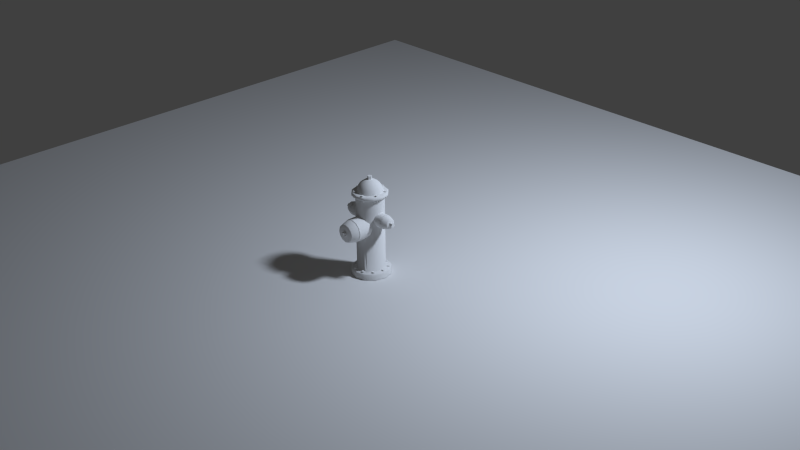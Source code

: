 # Source: fire_hydrant.blend  (saved by Blender 2.75.0; exported with 4.5.12 LTS)
import bpy
from mathutils import Matrix  # noqa: F401  (used for matrix-valued properties, if any)

bpy.ops.wm.read_factory_settings(use_empty=True)
scene = bpy.context.scene
scene.name = 'Scene'

# ---- collections
col_collection_1 = bpy.data.collections.new('Collection 1'); scene.collection.children.link(col_collection_1)

# ---- world
world_world = bpy.data.worlds.new('World'); scene.world = world_world
world_world.color = (0.05088, 0.05088, 0.05088)
world_world.use_sun_shadow = False
world_world.sun_shadow_jitter_overblur = 0.0
world_world.cycles.sampling_method = 'MANUAL'
world_world.cycles.sample_map_resolution = 2048
world_world.cycles.homogeneous_volume = True
world_world.light_settings.distance = 9.144

# ---- cameras
cam_camera = bpy.data.cameras.new('Camera')
cam_camera.clip_end = 100.0
cam_camera.lens = 55.0
cam_camera.sensor_width = 32.0
cam_camera.sensor_height = 18.0
cam_camera.ortho_scale = 7.314
cam_camera.dof.focus_distance = 0.0

# ---- lights
light_lamp = bpy.data.lights.new('Lamp', 'AREA')
light_lamp.color = (0.7484, 0.844, 1.0)
light_lamp.transmission_factor = 0.0
light_lamp.cutoff_distance = 30.0
light_lamp.energy = 78.54
light_lamp.shadow_buffer_clip_start = 1.001
light_lamp.shadow_soft_size = 0.3048
light_lamp.shadow_maximum_resolution = 0.006
light_lamp.use_absolute_resolution = True
light_lamp.shape = 'RECTANGLE'
light_lamp.size = 0.3048
light_lamp.size_y = 0.3048
light_lamp.cycles.use_multiple_importance_sampling = False

# ---- meshes
me_cylinder = bpy.data.meshes.new('Cylinder')
me_cylinder.from_pydata([(0.0, 0.08902, 0.04723), (0.0, 0.08902, 0.514), (0.04451, 0.07709, 0.04723), (0.04451, 0.07709, 0.514), (0.07709, 0.04451, 0.04723), (0.07709, 0.04451, 0.514), (0.08902, -3.891e-09, 0.04723), (0.08902, -3.891e-09, 0.514), (0.07709, -0.04451, 0.04723), (0.07709, -0.04451, 0.514), (0.04451, -0.07709, 0.04723), (0.04451, -0.07709, 0.514), (1.344e-08, -0.08902, 0.04723), (1.344e-08, -0.08902, 0.514), (-0.04451, -0.07709, 0.04723), (-0.04451, -0.07709, 0.514), (-0.07709, -0.04451, 0.04723), (-0.07709, -0.04451, 0.514), (-0.08902, -4.138e-08, 0.04723), (-0.08902, -4.138e-08, 0.514), (-0.07709, 0.04451, 0.04723), (-0.07709, 0.04451, 0.514), (-0.04451, 0.07709, 0.04723), (-0.04451, 0.07709, 0.514), (5.645e-11, 0.1241, 0.001765), (0.06207, 0.1075, 0.001765), (0.1075, 0.06207, 0.001765), (0.1241, 1.048e-10, 0.001765), (0.1075, -0.06207, 0.001765), (0.06207, -0.1075, 0.001765), (1.88e-08, -0.1241, 0.001765), (-0.06207, -0.1075, 0.001765), (-0.1075, -0.06207, 0.001765), (-0.1241, -5.219e-08, 0.001765), (-0.1075, 0.06207, 0.001765), (-0.06207, 0.1075, 0.001765), (5.645e-11, 0.1241, 0.03435), (2.817e-11, 0.1167, 0.04075), (0.05835, 0.1011, 0.04075), (0.06207, 0.1075, 0.03435), (0.1011, 0.05835, 0.04075), (0.1075, 0.06207, 0.03435), (0.1167, -1.211e-09, 0.04075), (0.1241, 1.048e-10, 0.03435), (0.1011, -0.05835, 0.04075), (0.1075, -0.06207, 0.03435), (0.05835, -0.1011, 0.04075), (0.06207, -0.1075, 0.03435), (1.765e-08, -0.1167, 0.04075), (1.88e-08, -0.1241, 0.03435), (-0.05835, -0.1011, 0.04075), (-0.06207, -0.1075, 0.03435), (-0.1011, -0.05835, 0.04075), (-0.1075, -0.06207, 0.03435), (-0.1167, -5.037e-08, 0.04075), (-0.1241, -5.219e-08, 0.03435), (-0.1011, 0.05835, 0.04075), (-0.1075, 0.06207, 0.03435), (-0.05835, 0.1011, 0.04075), (-0.06207, 0.1075, 0.03435), (0.0, -0.1464, 0.3962), (0.03575, -0.1464, 0.3867), (0.06193, -0.1464, 0.3605), (0.07151, -0.1464, 0.3247), (0.06193, -0.1464, 0.289), (0.03575, -0.1464, 0.2628), (1.08e-08, -0.1464, 0.2532), (-0.03575, -0.1464, 0.2628), (-0.06193, -0.1464, 0.289), (-0.07151, -0.1464, 0.3247), (-0.06193, -0.1464, 0.3605), (-0.03575, -0.1464, 0.3867), (0.0, -0.03957, 0.3962), (0.03575, -0.03957, 0.3867), (0.06193, -0.03957, 0.3605), (0.07151, -0.03957, 0.3247), (0.06193, -0.03957, 0.289), (0.03575, -0.03957, 0.2628), (1.08e-08, -0.03957, 0.2532), (-0.03575, -0.03957, 0.2628), (-0.06193, -0.03957, 0.289), (-0.07151, -0.03957, 0.3247), (-0.06193, -0.03957, 0.3605), (-0.03575, -0.03957, 0.3867), (0.03324, -0.09059, 0.04352), (0.02563, -0.09264, 0.04352), (0.0236, -0.1003, 0.04352), (0.02918, -0.1058, 0.04352), (0.03679, -0.1038, 0.04352), (0.03882, -0.09616, 0.04352), (0.03324, -0.09059, 0.05139), (0.02563, -0.09264, 0.05139), (0.0236, -0.1003, 0.05139), (0.02918, -0.1058, 0.05139), (0.03679, -0.1038, 0.05139), (0.03882, -0.09616, 0.05139), (-0.02995, -0.09033, 0.04352), (-0.03767, -0.09188, 0.04352), (-0.0402, -0.09934, 0.04352), (-0.035, -0.1053, 0.04352), (-0.02728, -0.1037, 0.04352), (-0.02475, -0.09625, 0.04352), (-0.02995, -0.09033, 0.05139), (-0.03767, -0.09188, 0.05139), (-0.0402, -0.09934, 0.05139), (-0.035, -0.1053, 0.05139), (-0.02728, -0.1037, 0.05139), (-0.02475, -0.09625, 0.05139), (-0.07589, -0.05961, 0.04352), (-0.08019, -0.05301, 0.04352), (-0.08805, -0.05343, 0.04352), (-0.09162, -0.06045, 0.04352), (-0.08732, -0.06705, 0.04352), (-0.07946, -0.06663, 0.04352), (-0.07589, -0.05961, 0.05139), (-0.08019, -0.05301, 0.05139), (-0.08805, -0.05343, 0.05139), (-0.09162, -0.06045, 0.05139), (-0.08732, -0.06705, 0.05139), (-0.07946, -0.06663, 0.05139), (-0.09643, -0.003617, 0.04352), (-0.09603, 0.00425, 0.04352), (-0.1026, 0.008532, 0.04352), (-0.1097, 0.004947, 0.04352), (-0.1101, -0.00292, 0.04352), (-0.1034, -0.007202, 0.04352), (-0.09643, -0.003617, 0.05139), (-0.09603, 0.00425, 0.05139), (-0.1026, 0.008532, 0.05139), (-0.1097, 0.004947, 0.05139), (-0.1101, -0.00292, 0.05139), (-0.1034, -0.007202, 0.05139), (-0.07692, 0.05607, 0.04352), (-0.07558, 0.06383, 0.04352), (-0.08164, 0.06887, 0.04352), (-0.08903, 0.06614, 0.04352), (-0.09036, 0.05838, 0.04352), (-0.08431, 0.05334, 0.04352), (-0.07692, 0.05607, 0.05139), (-0.07558, 0.06383, 0.05139), (-0.08164, 0.06887, 0.05139), (-0.08903, 0.06614, 0.05139), (-0.09036, 0.05838, 0.05139), (-0.08431, 0.05334, 0.05139), (-0.03324, 0.09059, 0.04352), (-0.02563, 0.09264, 0.04352), (-0.0236, 0.1003, 0.04352), (-0.02918, 0.1058, 0.04352), (-0.03679, 0.1038, 0.04352), (-0.03882, 0.09616, 0.04352), (-0.03324, 0.09059, 0.05139), (-0.02563, 0.09264, 0.05139), (-0.0236, 0.1003, 0.05139), (-0.02918, 0.1058, 0.05139), (-0.03679, 0.1038, 0.05139), (-0.03882, 0.09616, 0.05139), (0.02524, 0.09468, 0.0432), (0.03156, 0.08997, 0.0432), (0.03879, 0.09309, 0.0432), (0.03971, 0.1009, 0.0432), (0.03339, 0.1056, 0.0432), (0.02616, 0.1025, 0.0432), (0.02524, 0.09468, 0.05107), (0.03156, 0.08997, 0.05107), (0.03879, 0.09309, 0.05107), (0.03971, 0.1009, 0.05107), (0.03339, 0.1056, 0.05107), (0.02616, 0.1025, 0.05107), (0.07589, 0.05961, 0.04352), (0.08019, 0.05301, 0.04352), (0.08805, 0.05343, 0.04352), (0.09162, 0.06045, 0.04352), (0.08732, 0.06705, 0.04352), (0.07946, 0.06663, 0.04352), (0.07589, 0.05961, 0.05139), (0.08019, 0.05301, 0.05139), (0.08805, 0.05343, 0.05139), (0.09162, 0.06045, 0.05139), (0.08732, 0.06705, 0.05139), (0.07946, 0.06663, 0.05139), (0.09643, 0.003617, 0.04352), (0.09603, -0.00425, 0.04352), (0.1026, -0.008532, 0.04352), (0.1097, -0.004947, 0.04352), (0.1101, 0.00292, 0.04352), (0.1034, 0.007202, 0.04352), (0.09643, 0.003617, 0.05139), (0.09603, -0.00425, 0.05139), (0.1026, -0.008532, 0.05139), (0.1097, -0.004947, 0.05139), (0.1101, 0.00292, 0.05139), (0.1034, 0.007202, 0.05139), (0.08433, -0.05335, 0.04352), (0.07693, -0.05605, 0.04352), (0.07557, -0.06381, 0.04352), (0.08162, -0.06886, 0.04352), (0.08901, -0.06616, 0.04352), (0.09037, -0.0584, 0.04352), (0.08433, -0.05335, 0.05139), (0.07693, -0.05605, 0.05139), (0.07557, -0.06381, 0.05139), (0.08162, -0.06886, 0.05139), (0.08901, -0.06616, 0.05139), (0.09037, -0.0584, 0.05139), (0.0, -0.1428, 0.3917), (0.03348, -0.1428, 0.3827), (0.05799, -0.1428, 0.3582), (0.06696, -0.1428, 0.3247), (0.05799, -0.1428, 0.2913), (0.03348, -0.1428, 0.2667), (1.011e-08, -0.1428, 0.2578), (-0.03348, -0.1428, 0.2667), (-0.05799, -0.1428, 0.2913), (-0.06696, -0.1428, 0.3247), (-0.05799, -0.1428, 0.3582), (-0.03348, -0.1428, 0.3827), (0.0, -0.1562, 0.3917), (0.03348, -0.1562, 0.3827), (0.05799, -0.1562, 0.3582), (0.06696, -0.1562, 0.3247), (0.05799, -0.1562, 0.2913), (0.03348, -0.1562, 0.2667), (1.011e-08, -0.1562, 0.2578), (-0.03348, -0.1562, 0.2667), (-0.05799, -0.1562, 0.2913), (-0.06696, -0.1562, 0.3247), (-0.05799, -0.1562, 0.3582), (-0.03348, -0.1562, 0.3827), (0.0, -0.1519, 0.3955), (0.03538, -0.1519, 0.386), (0.06128, -0.1519, 0.3601), (0.07076, -0.1519, 0.3247), (0.06128, -0.1519, 0.2894), (0.03538, -0.1519, 0.2635), (1.068e-08, -0.1519, 0.254), (-0.03538, -0.1519, 0.2635), (-0.06128, -0.1519, 0.2894), (-0.07076, -0.1519, 0.3247), (-0.06128, -0.1519, 0.3601), (-0.03538, -0.1519, 0.386), (-0.03575, -0.1464, 0.3867), (-0.06193, -0.1464, 0.3605), (-0.07151, -0.1464, 0.3247), (-0.06193, -0.1464, 0.289), (-0.03575, -0.1464, 0.2628), (1.08e-08, -0.1464, 0.2532), (0.03575, -0.1464, 0.2628), (0.06193, -0.1464, 0.289), (0.07151, -0.1464, 0.3247), (0.06193, -0.1464, 0.3605), (0.03575, -0.1464, 0.3867), (0.0, -0.1464, 0.3962), (0.0, -0.2007, 0.3576), (0.01642, -0.2007, 0.3532), (0.02843, -0.2007, 0.3412), (0.03283, -0.2007, 0.3247), (0.02843, -0.2007, 0.3083), (0.01642, -0.2007, 0.2963), (4.957e-09, -0.2007, 0.2919), (-0.01642, -0.2007, 0.2963), (-0.02843, -0.2007, 0.3083), (-0.03283, -0.2007, 0.3247), (-0.02843, -0.2007, 0.3412), (-0.01642, -0.2007, 0.3532), (0.0, -0.2007, 0.333), (0.004127, -0.2007, 0.3319), (0.007148, -0.2007, 0.3289), (0.008254, -0.2007, 0.3247), (0.007148, -0.2007, 0.3206), (0.004127, -0.2007, 0.3176), (1.246e-09, -0.2007, 0.3165), (-0.004127, -0.2007, 0.3176), (-0.007148, -0.2007, 0.3206), (-0.008254, -0.2007, 0.3247), (-0.007148, -0.2007, 0.3289), (-0.004127, -0.2007, 0.3319), (0.0, -0.1975, 0.3827), (0.0, -0.2007, 0.3784), (0.02683, -0.2007, 0.3712), (0.02898, -0.1975, 0.3749), (0.04647, -0.2007, 0.3516), (0.0502, -0.1975, 0.3537), (0.05366, -0.2007, 0.3247), (0.05797, -0.1975, 0.3247), (0.04647, -0.2007, 0.2979), (0.0502, -0.1975, 0.2958), (0.02683, -0.2007, 0.2783), (0.02898, -0.1975, 0.2745), (8.103e-09, -0.2007, 0.2711), (8.752e-09, -0.1975, 0.2668), (-0.02683, -0.2007, 0.2783), (-0.02898, -0.1975, 0.2745), (-0.04647, -0.2007, 0.2979), (-0.0502, -0.1975, 0.2958), (-0.05366, -0.2007, 0.3247), (-0.05797, -0.1975, 0.3247), (-0.04647, -0.2007, 0.3516), (-0.0502, -0.1975, 0.3537), (-0.02683, -0.2007, 0.3712), (-0.02898, -0.1975, 0.3749), (0.0, -0.1519, 0.3955), (0.03538, -0.1519, 0.386), (0.06128, -0.1519, 0.3601), (0.07076, -0.1519, 0.3247), (0.06128, -0.1519, 0.2894), (0.03538, -0.1519, 0.2635), (1.068e-08, -0.1519, 0.254), (-0.03538, -0.1519, 0.2635), (-0.06128, -0.1519, 0.2894), (-0.07076, -0.1519, 0.3247), (-0.06128, -0.1519, 0.3601), (-0.03538, -0.1519, 0.386), (0.0, -0.1519, 0.3892), (0.03225, -0.1519, 0.3806), (0.05586, -0.1519, 0.357), (0.0645, -0.1519, 0.3247), (0.05586, -0.1519, 0.2925), (0.03225, -0.1519, 0.2689), (9.739e-09, -0.1519, 0.2602), (-0.03225, -0.1519, 0.2689), (-0.05586, -0.1519, 0.2925), (-0.0645, -0.1519, 0.3247), (-0.05586, -0.1519, 0.357), (-0.03225, -0.1519, 0.3806), (0.0, -0.1464, 0.3889), (0.03207, -0.1464, 0.3803), (0.05554, -0.1464, 0.3568), (0.06413, -0.1464, 0.3247), (0.05554, -0.1464, 0.2927), (0.03207, -0.1464, 0.2692), (9.684e-09, -0.1464, 0.2606), (-0.03207, -0.1464, 0.2692), (-0.05554, -0.1464, 0.2927), (-0.06413, -0.1464, 0.3247), (-0.05554, -0.1464, 0.3568), (-0.03207, -0.1464, 0.3803), (0.008489, -0.2221, 0.3345), (0.01229, -0.2221, 0.3181), (-0.00213, -0.2221, 0.3094), (-0.01485, -0.2221, 0.3205), (-0.008285, -0.2221, 0.336), (0.008489, -0.2007, 0.3345), (0.01229, -0.2007, 0.3181), (-0.00213, -0.2007, 0.3094), (-0.01485, -0.2007, 0.3205), (-0.008285, -0.2007, 0.336), (0.06281, 0.04375, 0.3791), (0.06281, 0.03789, 0.401), (0.06281, 0.02188, 0.417), (0.06281, -6.44e-08, 0.4229), (0.06281, -0.02188, 0.417), (0.06281, -0.03789, 0.401), (0.06281, -0.04375, 0.3791), (0.06281, -0.03789, 0.3573), (0.06281, -0.02188, 0.3412), (0.06281, -7.108e-08, 0.3354), (0.06281, 0.02188, 0.3412), (0.06281, 0.03789, 0.3573), (0.1332, 0.04375, 0.3791), (0.1332, 0.03789, 0.401), (0.1332, 0.02188, 0.417), (0.1332, -6.44e-08, 0.4229), (0.1332, -0.02188, 0.417), (0.1332, -0.03789, 0.401), (0.1332, -0.04375, 0.3791), (0.1332, -0.03789, 0.3573), (0.1332, -0.02188, 0.3412), (0.1332, -7.108e-08, 0.3354), (0.1332, 0.02188, 0.3412), (0.1332, 0.03789, 0.3573), (0.1969, 8.909e-06, 0.3644), (0.1969, -0.01361, 0.3743), (0.1969, -0.00841, 0.3903), (0.1969, 0.008427, 0.3903), (0.1969, 0.01363, 0.3743), (0.1754, 8.909e-06, 0.3644), (0.1754, -0.01361, 0.3743), (0.1754, -0.00841, 0.3903), (0.1754, 0.008427, 0.3903), (0.1754, 0.01363, 0.3743), (0.138, 0.04375, 0.3791), (0.138, 0.03789, 0.401), (0.138, 0.02188, 0.417), (0.138, -6.44e-08, 0.4229), (0.138, -0.02188, 0.417), (0.138, -0.03789, 0.401), (0.138, -0.04375, 0.3791), (0.138, -0.03789, 0.3573), (0.138, -0.02188, 0.3412), (0.138, -7.108e-08, 0.3354), (0.138, 0.02188, 0.3412), (0.138, 0.03789, 0.3573), (0.1761, 0.00992, 0.3791), (0.1761, 0.008591, 0.3841), (0.1761, 0.00496, 0.3877), (0.1761, -5.683e-08, 0.3891), (0.1761, -0.00496, 0.3877), (0.1761, -0.008591, 0.3841), (0.1761, -0.00992, 0.3791), (0.1761, -0.008591, 0.3742), (0.1761, -0.00496, 0.3705), (0.1761, -5.835e-08, 0.3692), (0.1761, 0.00496, 0.3705), (0.1761, 0.008591, 0.3742), (0.1761, 0.02625, 0.3791), (0.1727, 0.03151, 0.3791), (0.1727, 0.02729, 0.3949), (0.1761, 0.02273, 0.3923), (0.1727, 0.01576, 0.4064), (0.1761, 0.01312, 0.4019), (0.1727, -6.167e-08, 0.4107), (0.1761, -6.049e-08, 0.4054), (0.1727, -0.01576, 0.4064), (0.1761, -0.01312, 0.4019), (0.1727, -0.02729, 0.3949), (0.1761, -0.02273, 0.3923), (0.1727, -0.03151, 0.3791), (0.1761, -0.02625, 0.3791), (0.1727, -0.02729, 0.3634), (0.1761, -0.02273, 0.366), (0.1727, -0.01576, 0.3518), (0.1761, -0.01312, 0.3564), (0.1727, -6.647e-08, 0.3476), (0.1761, -6.449e-08, 0.3529), (0.1727, 0.01576, 0.3518), (0.1761, 0.01312, 0.3564), (0.1727, 0.02729, 0.3634), (0.1761, 0.02273, 0.366), (0.1312, 0.03961, 0.3791), (0.1312, 0.03431, 0.3989), (0.1312, 0.01981, 0.4134), (0.1312, -6.348e-08, 0.4188), (0.1312, -0.01981, 0.4134), (0.1312, -0.03431, 0.3989), (0.1312, -0.03961, 0.3791), (0.1312, -0.03431, 0.3593), (0.1312, -0.01981, 0.3448), (0.1312, -6.952e-08, 0.3395), (0.1312, 0.01981, 0.3448), (0.1312, 0.03431, 0.3593), (0.14, 0.03961, 0.3791), (0.14, 0.03431, 0.3989), (0.14, 0.01981, 0.4134), (0.14, -6.348e-08, 0.4188), (0.14, -0.01981, 0.4134), (0.14, -0.03431, 0.3989), (0.14, -0.03961, 0.3791), (0.14, -0.03431, 0.3593), (0.14, -0.01981, 0.3448), (0.14, -6.952e-08, 0.3395), (0.14, 0.01981, 0.3448), (0.14, 0.03431, 0.3593), (0.1332, 0.04375, 0.3791), (0.1332, 0.03789, 0.401), (0.1332, 0.02188, 0.417), (0.1332, -6.44e-08, 0.4229), (0.1332, -0.02188, 0.417), (0.1332, -0.03789, 0.401), (0.1332, -0.04375, 0.3791), (0.1332, -0.03789, 0.3573), (0.1332, -0.02188, 0.3412), (0.1332, -7.108e-08, 0.3354), (0.1332, 0.02188, 0.3412), (0.1332, 0.03789, 0.3573), (0.1332, 0.03722, 0.3791), (0.1332, 0.03223, 0.3977), (0.1332, 0.01861, 0.4114), (0.1332, -6.294e-08, 0.4164), (0.1332, -0.01861, 0.4114), (0.1332, -0.03223, 0.3977), (0.1332, -0.03722, 0.3791), (0.1332, -0.03223, 0.3605), (0.1332, -0.01861, 0.3469), (0.1332, -6.862e-08, 0.3419), (0.1332, 0.01861, 0.3469), (0.1332, 0.03223, 0.3605), (0.138, 0.04375, 0.3791), (0.138, 0.03789, 0.401), (0.138, 0.02188, 0.417), (0.138, -6.44e-08, 0.4229), (0.138, -0.02188, 0.417), (0.138, -0.03789, 0.401), (0.138, -0.04375, 0.3791), (0.138, -0.03789, 0.3573), (0.138, -0.02188, 0.3412), (0.138, -7.108e-08, 0.3354), (0.138, 0.02188, 0.3412), (0.138, 0.03789, 0.3573), (0.138, 0.03852, 0.3791), (0.138, 0.03336, 0.3984), (0.138, 0.01926, 0.4125), (0.138, -6.323e-08, 0.4177), (0.138, -0.01926, 0.4125), (0.138, -0.03336, 0.3984), (0.138, -0.03852, 0.3791), (0.138, -0.03336, 0.3599), (0.138, -0.01926, 0.3458), (0.138, -6.911e-08, 0.3406), (0.138, 0.01926, 0.3458), (0.138, 0.03336, 0.3599), (-8.673e-09, 0.08902, 0.514), (-0.04451, 0.07709, 0.514), (-0.07709, 0.04451, 0.514), (-0.08902, 4.633e-10, 0.514), (-0.07709, -0.04451, 0.514), (-0.04451, -0.07709, 0.514), (-2.211e-08, -0.08902, 0.514), (0.04451, -0.07709, 0.514), (0.07709, -0.04451, 0.514), (0.08902, -3.703e-08, 0.514), (0.07709, 0.04451, 0.514), (0.04451, 0.07709, 0.514), (-0.09701, -0.05601, 0.5329), (-0.05601, -0.09701, 0.5329), (-2.941e-08, -0.112, 0.5329), (0.05601, -0.09701, 0.5329), (0.09701, -0.05601, 0.5329), (0.112, -5.586e-08, 0.5329), (0.09701, 0.05601, 0.5329), (-9.927e-09, 0.112, 0.521), (-9.397e-09, 0.1053, 0.5151), (-0.05265, 0.09119, 0.5151), (-0.05601, 0.09701, 0.521), (-0.09119, 0.05265, 0.5151), (-0.09701, 0.05601, 0.521), (-0.1053, -4.108e-10, 0.5151), (-0.112, -7.751e-10, 0.521), (-0.09119, -0.05265, 0.5151), (-0.09701, -0.05601, 0.521), (-0.05265, -0.09119, 0.5151), (-0.05601, -0.09701, 0.521), (-2.53e-08, -0.1053, 0.5151), (-2.684e-08, -0.112, 0.521), (0.05265, -0.09119, 0.5151), (0.05601, -0.09701, 0.521), (0.09119, -0.05265, 0.5151), (0.09701, -0.05601, 0.521), (0.1053, -4.476e-08, 0.5151), (0.112, -4.796e-08, 0.521), (0.09119, 0.05265, 0.5151), (0.09701, 0.05601, 0.521), (0.05265, 0.09119, 0.5151), (0.05601, 0.09701, 0.521), (-1.158e-08, 0.08328, 0.5399), (0.04164, 0.07213, 0.5399), (0.07213, 0.04164, 0.5399), (0.08328, -1.048e-09, 0.5399), (0.07213, -0.04164, 0.5399), (0.04164, -0.07213, 0.5399), (9.996e-10, -0.08328, 0.5399), (-0.04164, -0.07213, 0.5399), (-0.07213, -0.04164, 0.5399), (-0.08328, -3.613e-08, 0.5399), (-0.07213, 0.04164, 0.5399), (-0.04164, 0.07213, 0.5399), (-9.974e-09, 0.112, 0.5329), (-1.101e-08, 0.1053, 0.5388), (0.05265, 0.09119, 0.5388), (0.05601, 0.09701, 0.5329), (0.09119, 0.05265, 0.5388), (0.1053, -6.42e-10, 0.5388), (0.09119, -0.05265, 0.5388), (0.05265, -0.09119, 0.5388), (4.891e-09, -0.1053, 0.5388), (-0.05265, -0.09119, 0.5388), (-0.09119, -0.05265, 0.5388), (-0.1053, -4.499e-08, 0.5388), (-0.112, -4.664e-08, 0.5329), (-0.09119, 0.05265, 0.5388), (-0.09701, 0.05601, 0.5329), (-0.05265, 0.09119, 0.5388), (-0.05601, 0.09701, 0.5329), (-9.521e-09, 0.00753, 0.6154), (0.003765, 0.006521, 0.6154), (0.006521, 0.003765, 0.6154), (0.00753, -6.876e-09, 0.6154), (0.006521, -0.003765, 0.6154), (0.003765, -0.006521, 0.6154), (-8.384e-09, -0.00753, 0.6154), (-0.003765, -0.006521, 0.6154), (-0.006521, -0.003765, 0.6154), (-0.00753, -1.005e-08, 0.6154), (-0.006521, 0.003765, 0.6154), (-0.003765, 0.006521, 0.6154), (0.07453, -1.655e-09, 0.5664), (0.05799, -2.899e-09, 0.5907), (0.0279, -5.321e-09, 0.6112), (0.02416, -0.01395, 0.6112), (0.05022, -0.029, 0.5907), (0.06454, -0.03726, 0.5664), (-0.06454, 0.03726, 0.5664), (-0.05022, 0.029, 0.5907), (-0.02416, 0.01395, 0.6112), (-0.01395, 0.02416, 0.6112), (-0.029, 0.05022, 0.5907), (-0.03726, 0.06454, 0.5664), (-1.145e-08, 0.07453, 0.5664), (-1.123e-08, 0.05799, 0.5907), (-1.008e-08, 0.0279, 0.6112), (0.01395, 0.02416, 0.6112), (0.029, 0.05022, 0.5907), (0.03726, 0.06454, 0.5664), (-0.03726, -0.06454, 0.5664), (-0.029, -0.05022, 0.5907), (-0.01395, -0.02416, 0.6112), (-0.02416, -0.01395, 0.6112), (-0.05022, -0.029, 0.5907), (-0.06454, -0.03726, 0.5664), (0.01395, -0.02416, 0.6112), (0.029, -0.05022, 0.5907), (0.03726, -0.06454, 0.5664), (0.02416, 0.01395, 0.6112), (0.05022, 0.029, 0.5907), (0.06454, 0.03726, 0.5664), (-0.0279, -1.707e-08, 0.6112), (-0.05799, -2.733e-08, 0.5907), (-0.07453, -3.305e-08, 0.5664), (-5.869e-09, -0.0279, 0.6112), (-2.474e-09, -0.05799, 0.5907), (-1.999e-10, -0.07453, 0.5664), (0.04164, 0.07213, 0.5399), (-1.158e-08, 0.08328, 0.5399), (0.07213, 0.04164, 0.5399), (0.08328, -1.048e-09, 0.5399), (0.07213, -0.04164, 0.5399), (0.04164, -0.07213, 0.5399), (9.996e-10, -0.08328, 0.5399), (-0.04164, -0.07213, 0.5399), (-0.07213, -0.04164, 0.5399), (-0.08328, -3.613e-08, 0.5399), (-0.07213, 0.04164, 0.5399), (-0.04164, 0.07213, 0.5399), (0.01428, 0.0003618, 0.6351), (0.004384, -0.01326, 0.6351), (-0.01163, -0.008057, 0.6351), (-0.01163, 0.00878, 0.6351), (0.004384, 0.01398, 0.6351), (0.01428, 0.0003618, 0.6136), (0.004384, -0.01326, 0.6136), (-0.01163, -0.008057, 0.6136), (-0.01163, 0.00878, 0.6136), (0.004384, 0.01398, 0.6136), (-0.05972, -0.04375, 0.3791), (-0.05972, -0.03789, 0.401), (-0.05972, -0.02188, 0.417), (-0.05972, 1.098e-06, 0.4229), (-0.05972, 0.02188, 0.417), (-0.05972, 0.03789, 0.401), (-0.05972, 0.04375, 0.3791), (-0.05972, 0.03789, 0.3573), (-0.05972, 0.02188, 0.3412), (-0.05972, 1.105e-06, 0.3354), (-0.05972, -0.02188, 0.3412), (-0.05972, -0.03789, 0.3573), (-0.1301, -0.04375, 0.3791), (-0.1301, -0.03789, 0.401), (-0.1301, -0.02188, 0.417), (-0.1301, 1.104e-06, 0.4229), (-0.1301, 0.02188, 0.417), (-0.1301, 0.03789, 0.401), (-0.1301, 0.04375, 0.3791), (-0.1301, 0.03789, 0.3573), (-0.1301, 0.02188, 0.3412), (-0.1301, 1.111e-06, 0.3354), (-0.1301, -0.02188, 0.3412), (-0.1301, -0.03789, 0.3573), (-0.1938, -0.006086, 0.3659), (-0.1938, 0.01059, 0.3683), (-0.1938, 0.0135, 0.3849), (-0.1938, -0.001364, 0.3928), (-0.1938, -0.01347, 0.3811), (-0.1723, -0.006086, 0.3659), (-0.1723, 0.01059, 0.3683), (-0.1723, 0.0135, 0.3849), (-0.1723, -0.001364, 0.3928), (-0.1723, -0.01347, 0.3811), (-0.1349, -0.04375, 0.3791), (-0.1349, -0.03789, 0.401), (-0.1349, -0.02188, 0.417), (-0.1349, 1.105e-06, 0.4229), (-0.1349, 0.02188, 0.417), (-0.1349, 0.03789, 0.401), (-0.1349, 0.04375, 0.3791), (-0.1349, 0.03789, 0.3573), (-0.1349, 0.02188, 0.3412), (-0.1349, 1.112e-06, 0.3354), (-0.1349, -0.02188, 0.3412), (-0.1349, -0.03789, 0.3573), (-0.173, -0.009919, 0.3791), (-0.173, -0.00859, 0.3841), (-0.173, -0.004959, 0.3877), (-0.173, 1.101e-06, 0.3891), (-0.173, 0.004961, 0.3877), (-0.173, 0.008592, 0.3841), (-0.173, 0.009922, 0.3791), (-0.173, 0.008592, 0.3742), (-0.173, 0.004961, 0.3705), (-0.173, 1.102e-06, 0.3692), (-0.173, -0.004959, 0.3705), (-0.173, -0.00859, 0.3742), (-0.173, -0.02625, 0.3791), (-0.1696, -0.03151, 0.3791), (-0.1696, -0.02729, 0.3949), (-0.173, -0.02273, 0.3923), (-0.1696, -0.01576, 0.4064), (-0.173, -0.01312, 0.4019), (-0.1696, 1.105e-06, 0.4107), (-0.173, 1.104e-06, 0.4054), (-0.1696, 0.01576, 0.4064), (-0.173, 0.01312, 0.4019), (-0.1696, 0.02729, 0.3949), (-0.173, 0.02273, 0.3923), (-0.1696, 0.03151, 0.3791), (-0.173, 0.02625, 0.3791), (-0.1696, 0.02729, 0.3634), (-0.173, 0.02273, 0.366), (-0.1696, 0.01576, 0.3518), (-0.173, 0.01312, 0.3564), (-0.1696, 1.11e-06, 0.3476), (-0.173, 1.108e-06, 0.3529), (-0.1696, -0.01576, 0.3518), (-0.173, -0.01312, 0.3564), (-0.1696, -0.02729, 0.3634), (-0.173, -0.02273, 0.366), (-0.1281, -0.03961, 0.3791), (-0.1281, -0.0343, 0.3989), (-0.1281, -0.01981, 0.4134), (-0.1281, 1.103e-06, 0.4188), (-0.1281, 0.01981, 0.4134), (-0.1281, 0.03431, 0.3989), (-0.1281, 0.03961, 0.3791), (-0.1281, 0.03431, 0.3593), (-0.1281, 0.01981, 0.3448), (-0.1281, 1.109e-06, 0.3395), (-0.1281, -0.01981, 0.3448), (-0.1281, -0.0343, 0.3593), (-0.1369, -0.03961, 0.3791), (-0.1369, -0.0343, 0.3989), (-0.1369, -0.01981, 0.4134), (-0.1369, 1.104e-06, 0.4188), (-0.1369, 0.01981, 0.4134), (-0.1369, 0.03431, 0.3989), (-0.1369, 0.03961, 0.3791), (-0.1369, 0.03431, 0.3593), (-0.1369, 0.01981, 0.3448), (-0.1369, 1.11e-06, 0.3395), (-0.1369, -0.01981, 0.3448), (-0.1369, -0.0343, 0.3593), (-0.1301, -0.04375, 0.3791), (-0.1301, -0.03789, 0.401), (-0.1301, -0.02188, 0.417), (-0.1301, 1.104e-06, 0.4229), (-0.1301, 0.02188, 0.417), (-0.1301, 0.03789, 0.401), (-0.1301, 0.04375, 0.3791), (-0.1301, 0.03789, 0.3573), (-0.1301, 0.02188, 0.3412), (-0.1301, 1.111e-06, 0.3354), (-0.1301, -0.02188, 0.3412), (-0.1301, -0.03789, 0.3573), (-0.1301, -0.03722, 0.3791), (-0.1301, -0.03223, 0.3977), (-0.1301, -0.01861, 0.4114), (-0.1301, 1.103e-06, 0.4164), (-0.1301, 0.01861, 0.4114), (-0.1301, 0.03223, 0.3977), (-0.1301, 0.03722, 0.3791), (-0.1301, 0.03223, 0.3605), (-0.1301, 0.01861, 0.3469), (-0.1301, 1.109e-06, 0.3419), (-0.1301, -0.01861, 0.3469), (-0.1301, -0.03223, 0.3605), (-0.1349, -0.04375, 0.3791), (-0.1349, -0.03789, 0.401), (-0.1349, -0.02188, 0.417), (-0.1349, 1.105e-06, 0.4229), (-0.1349, 0.02188, 0.417), (-0.1349, 0.03789, 0.401), (-0.1349, 0.04375, 0.3791), (-0.1349, 0.03789, 0.3573), (-0.1349, 0.02188, 0.3412), (-0.1349, 1.112e-06, 0.3354), (-0.1349, -0.02188, 0.3412), (-0.1349, -0.03789, 0.3573), (-0.1349, -0.03852, 0.3791), (-0.1349, -0.03336, 0.3984), (-0.1349, -0.01926, 0.4125), (-0.1349, 1.104e-06, 0.4177), (-0.1349, 0.01926, 0.4125), (-0.1349, 0.03336, 0.3984), (-0.1349, 0.03852, 0.3791), (-0.1349, 0.03336, 0.3599), (-0.1349, 0.01926, 0.3458), (-0.1349, 1.11e-06, 0.3406), (-0.1349, -0.01926, 0.3458), (-0.1349, -0.03336, 0.3599), (0.03455, -0.08109, 0.5388), (0.02694, -0.08314, 0.5388), (0.02492, -0.09075, 0.5388), (0.03049, -0.09632, 0.5388), (0.0381, -0.09427, 0.5388), (0.04013, -0.08666, 0.5388), (0.03455, -0.08109, 0.5467), (0.02694, -0.08314, 0.5467), (0.02492, -0.09075, 0.5467), (0.03049, -0.09632, 0.5467), (0.0381, -0.09427, 0.5467), (0.04013, -0.08666, 0.5467), (0.03052, -0.08109, 0.5148), (0.03812, -0.08314, 0.5148), (0.04015, -0.09075, 0.5148), (0.03458, -0.09632, 0.5148), (0.02697, -0.09427, 0.5148), (0.02494, -0.08666, 0.5148), (0.03052, -0.08109, 0.5069), (0.03812, -0.08314, 0.5069), (0.04015, -0.09075, 0.5069), (0.03458, -0.09632, 0.5069), (0.02697, -0.09427, 0.5069), (0.02494, -0.08666, 0.5069), (0.03286, -0.08432, 0.5075), (0.02877, -0.08622, 0.5075), (0.02837, -0.0907, 0.5075), (0.03205, -0.09329, 0.5075), (0.03614, -0.0914, 0.5075), (0.03654, -0.08691, 0.5075), (0.03286, -0.08432, 0.5025), (0.02877, -0.08622, 0.5025), (0.02837, -0.0907, 0.5025), (0.03205, -0.09329, 0.5025), (0.03614, -0.0914, 0.5025), (0.03654, -0.08691, 0.5025), (0.03286, -0.08432, 0.5025), (0.02877, -0.08622, 0.5025), (0.03614, -0.0914, 0.5025), (0.03654, -0.08691, 0.5025), (0.02837, -0.0907, 0.5025), (0.03205, -0.09329, 0.5025), (-0.04186, -0.07757, 0.5388), (-0.0482, -0.0729, 0.5388), (-0.05542, -0.07606, 0.5388), (-0.05629, -0.08389, 0.5388), (-0.04995, -0.08856, 0.5388), (-0.04273, -0.0854, 0.5388), (-0.04186, -0.07757, 0.5467), (-0.0482, -0.0729, 0.5467), (-0.05542, -0.07606, 0.5467), (-0.05629, -0.08389, 0.5467), (-0.04995, -0.08856, 0.5467), (-0.04273, -0.0854, 0.5467), (-0.04437, -0.07442, 0.5148), (-0.04123, -0.08164, 0.5148), (-0.04592, -0.08798, 0.5148), (-0.05375, -0.08708, 0.5148), (-0.05689, -0.07986, 0.5148), (-0.0522, -0.07353, 0.5148), (-0.04437, -0.07442, 0.5069), (-0.04123, -0.08164, 0.5069), (-0.04592, -0.08798, 0.5069), (-0.05375, -0.08708, 0.5069), (-0.05689, -0.07986, 0.5069), (-0.0522, -0.07353, 0.5069), (-0.04544, -0.07826, 0.5075), (-0.04947, -0.07625, 0.5075), (-0.05323, -0.07873, 0.5075), (-0.05295, -0.08323, 0.5075), (-0.04893, -0.08524, 0.5075), (-0.04517, -0.08276, 0.5075), (-0.04544, -0.07826, 0.5025), (-0.04947, -0.07625, 0.5025), (-0.05323, -0.07873, 0.5025), (-0.05295, -0.08323, 0.5025), (-0.04893, -0.08524, 0.5025), (-0.04517, -0.08276, 0.5025), (-0.04544, -0.07826, 0.5025), (-0.04947, -0.07625, 0.5025), (-0.04893, -0.08524, 0.5025), (-0.04517, -0.08276, 0.5025), (-0.05323, -0.07873, 0.5025), (-0.05295, -0.08323, 0.5025), (-0.08675, -0.01564, 0.5388), (-0.08705, -0.007768, 0.5388), (-0.09402, -0.004096, 0.5388), (-0.1007, -0.008295, 0.5388), (-0.1004, -0.01617, 0.5388), (-0.09341, -0.01984, 0.5388), (-0.08675, -0.01564, 0.5467), (-0.08705, -0.007768, 0.5467), (-0.09402, -0.004096, 0.5467), (-0.1007, -0.008295, 0.5467), (-0.1004, -0.01617, 0.5467), (-0.09341, -0.01984, 0.5467), (-0.08585, -0.01171, 0.5148), (-0.08954, -0.01867, 0.5148), (-0.09741, -0.01895, 0.5148), (-0.1016, -0.01228, 0.5148), (-0.09791, -0.005316, 0.5148), (-0.09003, -0.005031, 0.5148), (-0.08585, -0.01171, 0.5069), (-0.08954, -0.01867, 0.5069), (-0.09741, -0.01895, 0.5069), (-0.1016, -0.01228, 0.5069), (-0.09791, -0.005316, 0.5069), (-0.09003, -0.005031, 0.5069), (-0.08952, -0.01327, 0.5075), (-0.09046, -0.008866, 0.5075), (-0.09474, -0.007477, 0.5075), (-0.09809, -0.01049, 0.5075), (-0.09715, -0.0149, 0.5075), (-0.09287, -0.01628, 0.5075), (-0.08952, -0.01327, 0.5025), (-0.09046, -0.008866, 0.5025), (-0.09474, -0.007477, 0.5025), (-0.09809, -0.01049, 0.5025), (-0.09715, -0.0149, 0.5025), (-0.09287, -0.01628, 0.5025), (-0.08952, -0.01327, 0.5025), (-0.09046, -0.008866, 0.5025), (-0.09715, -0.0149, 0.5025), (-0.09287, -0.01628, 0.5025), (-0.09474, -0.007477, 0.5025), (-0.09809, -0.01049, 0.5025), (-0.06631, 0.05807, 0.5388), (-0.06035, 0.06322, 0.5388), (-0.06182, 0.07096, 0.5388), (-0.06926, 0.07355, 0.5388), (-0.07523, 0.0684, 0.5388), (-0.07375, 0.06066, 0.5388), (-0.06631, 0.05807, 0.5467), (-0.06035, 0.06322, 0.5467), (-0.06182, 0.07096, 0.5467), (-0.06926, 0.07355, 0.5467), (-0.07523, 0.0684, 0.5467), (-0.07375, 0.06066, 0.5467), (-0.06268, 0.05982, 0.5148), (-0.07042, 0.05837, 0.5148), (-0.07555, 0.06434, 0.5148), (-0.07294, 0.07178, 0.5148), (-0.0652, 0.07323, 0.5148), (-0.06007, 0.06725, 0.5148), (-0.06268, 0.05982, 0.5069), (-0.07042, 0.05837, 0.5069), (-0.07555, 0.06434, 0.5069), (-0.07294, 0.07178, 0.5069), (-0.0652, 0.07323, 0.5069), (-0.06007, 0.06725, 0.5069), (-0.06619, 0.06172, 0.5075), (-0.06333, 0.0652, 0.5075), (-0.06492, 0.06941, 0.5075), (-0.06936, 0.07015, 0.5075), (-0.07222, 0.06667, 0.5075), (-0.07063, 0.06245, 0.5075), (-0.06619, 0.06172, 0.5025), (-0.06333, 0.0652, 0.5025), (-0.06492, 0.06941, 0.5025), (-0.06936, 0.07015, 0.5025), (-0.07222, 0.06667, 0.5025), (-0.07063, 0.06245, 0.5025), (-0.06619, 0.06172, 0.5025), (-0.06333, 0.0652, 0.5025), (-0.07222, 0.06667, 0.5025), (-0.07063, 0.06245, 0.5025), (-0.06492, 0.06941, 0.5025), (-0.06936, 0.07015, 0.5025), (0.004056, 0.08805, 0.5388), (0.0118, 0.0866, 0.5388), (0.01693, 0.09258, 0.5388), (0.01432, 0.1, 0.5388), (0.006576, 0.1015, 0.5388), (0.001445, 0.09549, 0.5388), (0.004056, 0.08805, 0.5467), (0.0118, 0.0866, 0.5467), (0.01693, 0.09258, 0.5467), (0.01432, 0.1, 0.5467), (0.006576, 0.1015, 0.5467), (0.001445, 0.09549, 0.5467), (0.007691, 0.0863, 0.5148), (0.001726, 0.09145, 0.5148), (0.0032, 0.09919, 0.5148), (0.01064, 0.1018, 0.5148), (0.0166, 0.09663, 0.5148), (0.01513, 0.0889, 0.5148), (0.007691, 0.0863, 0.5069), (0.001726, 0.09145, 0.5069), (0.0032, 0.09919, 0.5069), (0.01064, 0.1018, 0.5069), (0.0166, 0.09663, 0.5069), (0.01513, 0.0889, 0.5069), (0.006983, 0.09023, 0.5075), (0.01149, 0.09016, 0.5075), (0.01379, 0.09403, 0.5075), (0.0116, 0.09796, 0.5075), (0.007096, 0.09803, 0.5075), (0.004788, 0.09416, 0.5075), (0.006983, 0.09023, 0.5025), (0.01149, 0.09016, 0.5025), (0.01379, 0.09403, 0.5025), (0.0116, 0.09796, 0.5025), (0.007096, 0.09803, 0.5025), (0.004788, 0.09416, 0.5025), (0.006983, 0.09023, 0.5025), (0.01149, 0.09016, 0.5025), (0.007096, 0.09803, 0.5025), (0.004788, 0.09416, 0.5025), (0.01379, 0.09403, 0.5025), (0.0116, 0.09796, 0.5025), (0.07137, 0.05173, 0.5388), (0.07506, 0.04477, 0.5388), (0.08293, 0.04448, 0.5388), (0.08712, 0.05116, 0.5388), (0.08343, 0.05812, 0.5388), (0.07555, 0.0584, 0.5388), (0.07137, 0.05173, 0.5467), (0.07506, 0.04477, 0.5467), (0.08293, 0.04448, 0.5467), (0.08712, 0.05116, 0.5467), (0.08343, 0.05812, 0.5467), (0.07555, 0.0584, 0.5467), (0.07227, 0.0478, 0.5148), (0.07257, 0.05567, 0.5148), (0.07954, 0.05934, 0.5148), (0.08621, 0.05514, 0.5148), (0.0859, 0.04727, 0.5148), (0.07893, 0.0436, 0.5148), (0.07227, 0.0478, 0.5069), (0.07257, 0.05567, 0.5069), (0.07954, 0.05934, 0.5069), (0.08621, 0.05514, 0.5069), (0.0859, 0.04727, 0.5069), (0.07893, 0.0436, 0.5069), (0.0749, 0.0508, 0.5075), (0.07765, 0.04724, 0.5075), (0.08212, 0.04784, 0.5075), (0.08382, 0.05201, 0.5075), (0.08107, 0.05557, 0.5075), (0.0766, 0.05496, 0.5075), (0.0749, 0.0508, 0.5025), (0.07765, 0.04724, 0.5025), (0.08212, 0.04784, 0.5025), (0.08382, 0.05201, 0.5025), (0.08107, 0.05557, 0.5025), (0.0766, 0.05496, 0.5025), (0.0749, 0.0508, 0.5025), (0.07765, 0.04724, 0.5025), (0.08107, 0.05557, 0.5025), (0.0766, 0.05496, 0.5025), (0.08212, 0.04784, 0.5025), (0.08382, 0.05201, 0.5025), (0.08494, -0.02355, 0.5388), (0.0818, -0.03077, 0.5388), (0.08649, -0.0371, 0.5388), (0.09431, -0.03621, 0.5388), (0.09746, -0.02899, 0.5388), (0.09277, -0.02266, 0.5388), (0.08494, -0.02355, 0.5467), (0.0818, -0.03077, 0.5467), (0.08649, -0.0371, 0.5467), (0.09431, -0.03621, 0.5467), (0.09746, -0.02899, 0.5467), (0.09277, -0.02266, 0.5467), (0.08243, -0.0267, 0.5148), (0.08877, -0.02203, 0.5148), (0.09599, -0.02519, 0.5148), (0.09686, -0.03302, 0.5148), (0.09052, -0.03769, 0.5148), (0.0833, -0.03453, 0.5148), (0.08243, -0.0267, 0.5069), (0.08877, -0.02203, 0.5069), (0.09599, -0.02519, 0.5069), (0.09686, -0.03302, 0.5069), (0.09052, -0.03769, 0.5069), (0.0833, -0.03453, 0.5069), (0.08641, -0.02689, 0.5075), (0.08535, -0.03126, 0.5075), (0.0886, -0.03437, 0.5075), (0.09293, -0.03311, 0.5075), (0.09399, -0.02873, 0.5075), (0.09074, -0.02562, 0.5075), (0.08641, -0.02689, 0.5025), (0.08535, -0.03126, 0.5025), (0.0886, -0.03437, 0.5025), (0.09293, -0.03311, 0.5025), (0.09399, -0.02873, 0.5025), (0.09074, -0.02562, 0.5025), (0.08641, -0.02689, 0.5025), (0.08535, -0.03126, 0.5025), (0.09399, -0.02873, 0.5025), (0.09074, -0.02562, 0.5025), (0.0886, -0.03437, 0.5025), (0.09293, -0.03311, 0.5025)], [], [(0, 1, 3, 2), (2, 3, 5, 4), (4, 5, 7, 6), (6, 7, 9, 8), (8, 9, 11, 10), (10, 11, 13, 12), (12, 13, 15, 14), (14, 15, 17, 16), (16, 17, 19, 18), (18, 19, 21, 20), (20, 21, 23, 22), (22, 23, 1, 0), (47, 49, 30, 29), (45, 47, 29, 28), (0, 2, 38, 37), (59, 36, 24, 35), (43, 45, 28, 27), (41, 43, 27, 26), (57, 59, 35, 34), (55, 57, 34, 33), (53, 55, 33, 32), (51, 53, 32, 31), (49, 51, 31, 30), (8, 10, 46, 44), (39, 41, 26, 25), (2, 4, 40, 38), (16, 18, 54, 52), (10, 12, 48, 46), (4, 6, 42, 40), (18, 20, 56, 54), (12, 14, 50, 48), (6, 8, 44, 42), (20, 22, 58, 56), (22, 0, 37, 58), (14, 16, 52, 50), (39, 36, 37, 38), (41, 39, 38, 40), (43, 41, 40, 42), (45, 43, 42, 44), (47, 45, 44, 46), (49, 47, 46, 48), (51, 49, 48, 50), (53, 51, 50, 52), (55, 53, 52, 54), (57, 55, 54, 56), (59, 57, 56, 58), (36, 59, 58, 37), (36, 39, 25, 24), (71, 60, 72, 83), (61, 62, 74, 73), (68, 69, 81, 80), (65, 66, 78, 77), (62, 63, 75, 74), (69, 70, 82, 81), (66, 67, 79, 78), (63, 64, 76, 75), (70, 71, 83, 82), (60, 61, 73, 72), (67, 68, 80, 79), (64, 65, 77, 76), (84, 90, 95, 89), (88, 94, 93, 87), (86, 92, 91, 85), (89, 95, 94, 88), (87, 93, 92, 86), (85, 91, 90, 84), (92, 94, 95, 91), (93, 94, 92), (90, 91, 95), (96, 102, 107, 101), (100, 106, 105, 99), (98, 104, 103, 97), (101, 107, 106, 100), (99, 105, 104, 98), (97, 103, 102, 96), (104, 106, 107, 103), (105, 106, 104), (102, 103, 107), (108, 114, 119, 113), (112, 118, 117, 111), (110, 116, 115, 109), (113, 119, 118, 112), (111, 117, 116, 110), (109, 115, 114, 108), (116, 118, 119, 115), (117, 118, 116), (114, 115, 119), (120, 126, 131, 125), (124, 130, 129, 123), (122, 128, 127, 121), (125, 131, 130, 124), (123, 129, 128, 122), (121, 127, 126, 120), (128, 130, 131, 127), (129, 130, 128), (126, 127, 131), (132, 138, 143, 137), (136, 142, 141, 135), (134, 140, 139, 133), (137, 143, 142, 136), (135, 141, 140, 134), (133, 139, 138, 132), (140, 142, 143, 139), (141, 142, 140), (138, 139, 143), (144, 150, 155, 149), (148, 154, 153, 147), (146, 152, 151, 145), (149, 155, 154, 148), (147, 153, 152, 146), (145, 151, 150, 144), (152, 154, 155, 151), (153, 154, 152), (150, 151, 155), (156, 162, 167, 161), (160, 166, 165, 159), (158, 164, 163, 157), (161, 167, 166, 160), (159, 165, 164, 158), (157, 163, 162, 156), (164, 166, 167, 163), (165, 166, 164), (162, 163, 167), (168, 174, 179, 173), (172, 178, 177, 171), (170, 176, 175, 169), (173, 179, 178, 172), (171, 177, 176, 170), (169, 175, 174, 168), (176, 178, 179, 175), (177, 178, 176), (174, 175, 179), (180, 186, 191, 185), (184, 190, 189, 183), (182, 188, 187, 181), (185, 191, 190, 184), (183, 189, 188, 182), (181, 187, 186, 180), (188, 190, 191, 187), (189, 190, 188), (186, 187, 191), (192, 198, 203, 197), (196, 202, 201, 195), (194, 200, 199, 193), (197, 203, 202, 196), (195, 201, 200, 194), (193, 199, 198, 192), (200, 202, 203, 199), (201, 202, 200), (198, 199, 203), (212, 224, 225, 213), (209, 221, 222, 210), (206, 218, 219, 207), (213, 225, 226, 214), (210, 222, 223, 211), (207, 219, 220, 208), (214, 226, 227, 215), (204, 216, 217, 205), (211, 223, 224, 212), (208, 220, 221, 209), (215, 227, 216, 204), (205, 217, 218, 206), (248, 249, 326, 327), (245, 246, 329, 330), (242, 243, 332, 333), (249, 250, 325, 326), (251, 240, 335, 324), (246, 247, 328, 329), (243, 244, 331, 332), (250, 251, 324, 325), (240, 241, 334, 335), (247, 248, 327, 328), (244, 245, 330, 331), (241, 242, 333, 334), (290, 288, 258, 259), (284, 282, 255, 256), (298, 296, 262, 263), (277, 298, 263, 252), (292, 290, 259, 260), (286, 284, 256, 257), (278, 277, 252, 253), (280, 278, 253, 254), (294, 292, 260, 261), (288, 286, 257, 258), (282, 280, 254, 255), (296, 294, 261, 262), (236, 235, 291, 293), (233, 232, 285, 287), (230, 229, 279, 281), (237, 236, 293, 295), (234, 233, 287, 289), (228, 239, 299, 276), (231, 230, 281, 283), (238, 237, 295, 297), (235, 234, 289, 291), (232, 231, 283, 285), (239, 238, 297, 299), (259, 258, 270, 271), (256, 255, 267, 268), (263, 262, 274, 275), (253, 252, 264, 265), (260, 259, 271, 272), (257, 256, 268, 269), (252, 263, 275, 264), (254, 253, 265, 266), (261, 260, 272, 273), (258, 257, 269, 270), (255, 254, 266, 267), (262, 261, 273, 274), (277, 278, 279, 276), (278, 280, 281, 279), (280, 282, 283, 281), (282, 284, 285, 283), (284, 286, 287, 285), (286, 288, 289, 287), (288, 290, 291, 289), (290, 292, 293, 291), (292, 294, 295, 293), (294, 296, 297, 295), (296, 298, 299, 297), (298, 277, 276, 299), (229, 228, 276, 279), (306, 307, 319, 318), (303, 304, 316, 315), (310, 311, 323, 322), (300, 301, 313, 312), (307, 308, 320, 319), (304, 305, 317, 316), (311, 300, 312, 323), (301, 302, 314, 313), (308, 309, 321, 320), (305, 306, 318, 317), (302, 303, 315, 314), (309, 310, 322, 321), (336, 341, 345, 340), (339, 344, 343, 338), (337, 342, 341, 336), (340, 345, 344, 339), (338, 343, 342, 337), (337, 336, 340, 339), (338, 337, 339), (346, 358, 369, 357), (348, 360, 359, 347), (355, 367, 366, 354), (352, 364, 363, 351), (349, 361, 360, 348), (356, 368, 367, 355), (353, 365, 364, 352), (350, 362, 361, 349), (357, 369, 368, 356), (347, 359, 358, 346), (354, 366, 365, 353), (351, 363, 362, 350), (370, 375, 379, 374), (373, 378, 377, 372), (371, 376, 375, 370), (374, 379, 378, 373), (372, 377, 376, 371), (371, 370, 374, 373), (372, 371, 373), (427, 404, 392, 403), (421, 423, 401, 400), (415, 417, 398, 397), (381, 406, 405, 380), (409, 411, 395, 394), (423, 425, 402, 401), (417, 419, 399, 398), (411, 413, 396, 395), (425, 427, 403, 402), (419, 421, 400, 399), (413, 415, 397, 396), (386, 416, 414, 385), (383, 410, 408, 382), (390, 424, 422, 389), (387, 418, 416, 386), (384, 412, 410, 383), (391, 426, 424, 390), (380, 405, 426, 391), (388, 420, 418, 387), (385, 414, 412, 384), (407, 409, 394, 393), (382, 408, 406, 381), (389, 422, 420, 388), (407, 404, 405, 406), (409, 407, 406, 408), (411, 409, 408, 410), (413, 411, 410, 412), (415, 413, 412, 414), (417, 415, 414, 416), (419, 417, 416, 418), (421, 419, 418, 420), (423, 421, 420, 422), (425, 423, 422, 424), (427, 425, 424, 426), (404, 427, 426, 405), (404, 407, 393, 392), (428, 440, 451, 439), (439, 451, 450, 438), (438, 450, 449, 437), (437, 449, 448, 436), (436, 448, 447, 435), (435, 447, 446, 434), (434, 446, 445, 433), (433, 445, 444, 432), (432, 444, 443, 431), (431, 443, 442, 430), (430, 442, 441, 429), (429, 441, 440, 428), (460, 472, 471, 459), (457, 469, 468, 456), (452, 464, 475, 463), (454, 466, 465, 453), (461, 473, 472, 460), (458, 470, 469, 457), (455, 467, 466, 454), (462, 474, 473, 461), (459, 471, 470, 458), (456, 468, 467, 455), (463, 475, 474, 462), (453, 465, 464, 452), (482, 481, 493, 494), (479, 478, 490, 491), (486, 485, 497, 498), (483, 482, 494, 495), (480, 479, 491, 492), (487, 486, 498, 499), (477, 476, 488, 489), (484, 483, 495, 496), (481, 480, 492, 493), (476, 487, 499, 488), (478, 477, 489, 490), (485, 484, 496, 497), (530, 532, 514, 513), (528, 530, 513, 512), (500, 501, 521, 520), (538, 540, 518, 517), (536, 538, 517, 516), (534, 536, 516, 515), (532, 534, 515, 514), (504, 505, 529, 527), (501, 502, 523, 521), (508, 509, 537, 535), (505, 506, 531, 529), (502, 503, 525, 523), (509, 510, 539, 537), (506, 507, 533, 531), (503, 504, 527, 525), (510, 511, 541, 539), (511, 500, 520, 541), (507, 508, 535, 533), (522, 519, 520, 521), (524, 522, 521, 523), (526, 524, 523, 525), (528, 526, 525, 527), (530, 528, 527, 529), (532, 530, 529, 531), (534, 532, 531, 533), (536, 534, 533, 535), (538, 536, 535, 537), (540, 538, 537, 539), (542, 540, 539, 541), (519, 542, 541, 520), (621, 620, 557, 556), (624, 625, 562, 561), (620, 622, 559, 557), (628, 629, 566, 565), (625, 626, 563, 562), (622, 623, 560, 559), (629, 630, 568, 566), (626, 627, 564, 563), (623, 624, 561, 560), (630, 631, 570, 568), (631, 621, 556, 570), (627, 628, 565, 564), (558, 555, 556, 557), (569, 567, 566, 568), (571, 569, 568, 570), (555, 571, 570, 556), (542, 519, 555, 558), (526, 528, 512, 567), (524, 526, 567, 569), (540, 542, 558, 518), (522, 524, 569, 571), (519, 522, 571, 555), (518, 558, 557, 559), (517, 518, 559, 560), (516, 517, 560, 561), (515, 516, 561, 562), (514, 515, 562, 563), (513, 514, 563, 564), (512, 513, 564, 565), (567, 512, 565, 566), (587, 586, 575, 576), (593, 592, 582, 583), (599, 598, 572, 573), (605, 604, 579, 580), (608, 587, 576, 577), (598, 593, 583, 572), (611, 599, 573, 574), (614, 605, 580, 581), (617, 608, 577, 578), (586, 611, 574, 575), (592, 614, 581, 582), (604, 617, 578, 579), (550, 549, 619, 602), (602, 619, 618, 603), (603, 618, 617, 604), (553, 552, 616, 590), (590, 616, 615, 591), (591, 615, 614, 592), (546, 545, 613, 584), (584, 613, 612, 585), (585, 612, 611, 586), (549, 548, 610, 619), (619, 610, 609, 618), (618, 609, 608, 617), (552, 551, 607, 616), (616, 607, 606, 615), (615, 606, 605, 614), (545, 544, 601, 613), (613, 601, 600, 612), (612, 600, 599, 611), (543, 554, 595, 596), (596, 595, 594, 597), (597, 594, 593, 598), (548, 547, 589, 610), (610, 589, 588, 609), (609, 588, 587, 608), (551, 550, 602, 607), (607, 602, 603, 606), (606, 603, 604, 605), (544, 543, 596, 601), (601, 596, 597, 600), (600, 597, 598, 599), (554, 553, 590, 595), (595, 590, 591, 594), (594, 591, 592, 593), (547, 546, 584, 589), (589, 584, 585, 588), (588, 585, 586, 587), (632, 637, 641, 636), (635, 640, 639, 634), (633, 638, 637, 632), (636, 641, 640, 635), (634, 639, 638, 633), (633, 632, 636, 635), (634, 633, 635), (642, 654, 665, 653), (644, 656, 655, 643), (651, 663, 662, 650), (648, 660, 659, 647), (645, 657, 656, 644), (652, 664, 663, 651), (649, 661, 660, 648), (646, 658, 657, 645), (653, 665, 664, 652), (643, 655, 654, 642), (650, 662, 661, 649), (647, 659, 658, 646), (666, 671, 675, 670), (669, 674, 673, 668), (667, 672, 671, 666), (670, 675, 674, 669), (668, 673, 672, 667), (667, 666, 670, 669), (668, 667, 669), (723, 700, 688, 699), (717, 719, 697, 696), (711, 713, 694, 693), (677, 702, 701, 676), (705, 707, 691, 690), (719, 721, 698, 697), (713, 715, 695, 694), (707, 709, 692, 691), (721, 723, 699, 698), (715, 717, 696, 695), (709, 711, 693, 692), (682, 712, 710, 681), (679, 706, 704, 678), (686, 720, 718, 685), (683, 714, 712, 682), (680, 708, 706, 679), (687, 722, 720, 686), (676, 701, 722, 687), (684, 716, 714, 683), (681, 710, 708, 680), (703, 705, 690, 689), (678, 704, 702, 677), (685, 718, 716, 684), (703, 700, 701, 702), (705, 703, 702, 704), (707, 705, 704, 706), (709, 707, 706, 708), (711, 709, 708, 710), (713, 711, 710, 712), (715, 713, 712, 714), (717, 715, 714, 716), (719, 717, 716, 718), (721, 719, 718, 720), (723, 721, 720, 722), (700, 723, 722, 701), (700, 703, 689, 688), (724, 736, 747, 735), (735, 747, 746, 734), (734, 746, 745, 733), (733, 745, 744, 732), (732, 744, 743, 731), (731, 743, 742, 730), (730, 742, 741, 729), (729, 741, 740, 728), (728, 740, 739, 727), (727, 739, 738, 726), (726, 738, 737, 725), (725, 737, 736, 724), (756, 768, 767, 755), (753, 765, 764, 752), (748, 760, 771, 759), (750, 762, 761, 749), (757, 769, 768, 756), (754, 766, 765, 753), (751, 763, 762, 750), (758, 770, 769, 757), (755, 767, 766, 754), (752, 764, 763, 751), (759, 771, 770, 758), (749, 761, 760, 748), (778, 777, 789, 790), (775, 774, 786, 787), (782, 781, 793, 794), (779, 778, 790, 791), (776, 775, 787, 788), (783, 782, 794, 795), (773, 772, 784, 785), (780, 779, 791, 792), (777, 776, 788, 789), (772, 783, 795, 784), (774, 773, 785, 786), (781, 780, 792, 793), (796, 802, 807, 801), (800, 806, 805, 799), (798, 804, 803, 797), (801, 807, 806, 800), (799, 805, 804, 798), (797, 803, 802, 796), (804, 806, 807, 803), (805, 806, 804), (802, 803, 807), (808, 814, 819, 813), (812, 818, 817, 811), (810, 816, 815, 809), (813, 819, 818, 812), (811, 817, 816, 810), (809, 815, 814, 808), (816, 818, 819, 815), (817, 818, 816), (814, 815, 819), (823, 822, 828, 829), (821, 820, 826, 827), (820, 825, 831, 826), (824, 823, 829, 830), (822, 821, 827, 828), (825, 824, 830, 831), (836, 833, 834, 837), (833, 832, 835, 834), (838, 844, 849, 843), (842, 848, 847, 841), (840, 846, 845, 839), (843, 849, 848, 842), (841, 847, 846, 840), (839, 845, 844, 838), (846, 848, 849, 845), (847, 848, 846), (844, 845, 849), (850, 856, 861, 855), (854, 860, 859, 853), (852, 858, 857, 851), (855, 861, 860, 854), (853, 859, 858, 852), (851, 857, 856, 850), (858, 860, 861, 857), (859, 860, 858), (856, 857, 861), (865, 864, 870, 871), (863, 862, 868, 869), (862, 867, 873, 868), (866, 865, 871, 872), (864, 863, 869, 870), (867, 866, 872, 873), (878, 875, 876, 879), (875, 874, 877, 876), (880, 886, 891, 885), (884, 890, 889, 883), (882, 888, 887, 881), (885, 891, 890, 884), (883, 889, 888, 882), (881, 887, 886, 880), (888, 890, 891, 887), (889, 890, 888), (886, 887, 891), (892, 898, 903, 897), (896, 902, 901, 895), (894, 900, 899, 893), (897, 903, 902, 896), (895, 901, 900, 894), (893, 899, 898, 892), (900, 902, 903, 899), (901, 902, 900), (898, 899, 903), (907, 906, 912, 913), (905, 904, 910, 911), (904, 909, 915, 910), (908, 907, 913, 914), (906, 905, 911, 912), (909, 908, 914, 915), (920, 917, 918, 921), (917, 916, 919, 918), (922, 928, 933, 927), (926, 932, 931, 925), (924, 930, 929, 923), (927, 933, 932, 926), (925, 931, 930, 924), (923, 929, 928, 922), (930, 932, 933, 929), (931, 932, 930), (928, 929, 933), (934, 940, 945, 939), (938, 944, 943, 937), (936, 942, 941, 935), (939, 945, 944, 938), (937, 943, 942, 936), (935, 941, 940, 934), (942, 944, 945, 941), (943, 944, 942), (940, 941, 945), (949, 948, 954, 955), (947, 946, 952, 953), (946, 951, 957, 952), (950, 949, 955, 956), (948, 947, 953, 954), (951, 950, 956, 957), (962, 959, 960, 963), (959, 958, 961, 960), (964, 970, 975, 969), (968, 974, 973, 967), (966, 972, 971, 965), (969, 975, 974, 968), (967, 973, 972, 966), (965, 971, 970, 964), (972, 974, 975, 971), (973, 974, 972), (970, 971, 975), (976, 982, 987, 981), (980, 986, 985, 979), (978, 984, 983, 977), (981, 987, 986, 980), (979, 985, 984, 978), (977, 983, 982, 976), (984, 986, 987, 983), (985, 986, 984), (982, 983, 987), (991, 990, 996, 997), (989, 988, 994, 995), (988, 993, 999, 994), (992, 991, 997, 998), (990, 989, 995, 996), (993, 992, 998, 999), (1004, 1001, 1002, 1005), (1001, 1000, 1003, 1002), (1006, 1012, 1017, 1011), (1010, 1016, 1015, 1009), (1008, 1014, 1013, 1007), (1011, 1017, 1016, 1010), (1009, 1015, 1014, 1008), (1007, 1013, 1012, 1006), (1014, 1016, 1017, 1013), (1015, 1016, 1014), (1012, 1013, 1017), (1018, 1024, 1029, 1023), (1022, 1028, 1027, 1021), (1020, 1026, 1025, 1019), (1023, 1029, 1028, 1022), (1021, 1027, 1026, 1020), (1019, 1025, 1024, 1018), (1026, 1028, 1029, 1025), (1027, 1028, 1026), (1024, 1025, 1029), (1033, 1032, 1038, 1039), (1031, 1030, 1036, 1037), (1030, 1035, 1041, 1036), (1034, 1033, 1039, 1040), (1032, 1031, 1037, 1038), (1035, 1034, 1040, 1041), (1046, 1043, 1044, 1047), (1043, 1042, 1045, 1044), (1048, 1054, 1059, 1053), (1052, 1058, 1057, 1051), (1050, 1056, 1055, 1049), (1053, 1059, 1058, 1052), (1051, 1057, 1056, 1050), (1049, 1055, 1054, 1048), (1056, 1058, 1059, 1055), (1057, 1058, 1056), (1054, 1055, 1059), (1060, 1066, 1071, 1065), (1064, 1070, 1069, 1063), (1062, 1068, 1067, 1061), (1065, 1071, 1070, 1064), (1063, 1069, 1068, 1062), (1061, 1067, 1066, 1060), (1068, 1070, 1071, 1067), (1069, 1070, 1068), (1066, 1067, 1071), (1075, 1074, 1080, 1081), (1073, 1072, 1078, 1079), (1072, 1077, 1083, 1078), (1076, 1075, 1081, 1082), (1074, 1073, 1079, 1080), (1077, 1076, 1082, 1083), (1088, 1085, 1086, 1089), (1085, 1084, 1087, 1086)])
me_cylinder.polygons.foreach_set('use_smooth', [1, 1, 1, 1, 1, 1, 1, 1, 1, 1, 1, 1, 1, 1, 1, 1, 1, 1, 1, 1, 1, 1, 1, 1, 1, 1, 1, 1, 1, 1, 1, 1, 1, 1, 1, 1, 1, 1, 1, 1, 1, 1, 1, 1, 1, 1, 1, 1, 1, 1, 1, 1, 1, 1, 1, 1, 1, 1, 1, 1, 0, 0, 0, 0, 0, 0, 0, 0, 0, 0, 0, 0, 0, 0, 0, 0, 0, 0, 0, 0, 0, 0, 0, 0, 0, 0, 0, 0, 0, 0, 0, 0, 0, 0, 0, 0, 0, 0, 0, 0, 0, 0, 0, 0, 0, 0, 0, 0, 0, 0, 0, 0, 0, 0, 0, 0, 0, 0, 0, 0, 0, 0, 0, 0, 0, 0, 0, 0, 0, 0, 0, 0, 0, 0, 0, 0, 0, 0, 0, 0, 0, 0, 0, 0, 0, 0, 0, 0, 0, 0, 1, 1, 1, 1, 1, 1, 1, 1, 1, 1, 1, 1, 1, 1, 1, 1, 1, 1, 1, 1, 1, 1, 1, 1, 1, 1, 1, 1, 1, 1, 1, 1, 1, 1, 1, 1, 1, 1, 1, 1, 1, 1, 1, 1, 1, 1, 1, 1, 1, 1, 1, 1, 1, 1, 1, 1, 1, 1, 1, 1, 1, 1, 1, 1, 1, 1, 1, 1, 1, 1, 1, 1, 1, 1, 1, 1, 1, 1, 1, 1, 1, 1, 1, 1, 0, 0, 0, 0, 0, 0, 0, 1, 1, 1, 1, 1, 1, 1, 1, 1, 1, 1, 1, 0, 0, 0, 0, 0, 0, 0, 1, 1, 1, 1, 1, 1, 1, 1, 1, 1, 1, 1, 1, 1, 1, 1, 1, 1, 1, 1, 1, 1, 1, 1, 1, 1, 1, 1, 1, 1, 1, 1, 1, 1, 1, 1, 1, 1, 1, 1, 1, 1, 1, 1, 1, 1, 1, 1, 0, 0, 0, 0, 0, 0, 0, 0, 0, 0, 0, 0, 0, 0, 0, 0, 0, 0, 0, 0, 0, 0, 0, 0, 1, 1, 1, 1, 1, 1, 1, 1, 1, 1, 1, 1, 1, 1, 1, 1, 1, 1, 1, 1, 1, 1, 1, 1, 1, 1, 1, 1, 1, 1, 1, 1, 1, 1, 1, 1, 1, 1, 1, 1, 1, 1, 1, 1, 1, 1, 1, 1, 1, 1, 1, 1, 1, 1, 1, 1, 1, 1, 1, 1, 1, 1, 1, 1, 1, 1, 1, 1, 1, 1, 1, 1, 1, 1, 1, 1, 1, 1, 1, 1, 1, 1, 1, 1, 1, 1, 1, 1, 1, 1, 1, 1, 1, 1, 1, 1, 1, 1, 1, 1, 1, 1, 1, 1, 1, 1, 1, 1, 0, 0, 0, 0, 0, 0, 0, 1, 1, 1, 1, 1, 1, 1, 1, 1, 1, 1, 1, 0, 0, 0, 0, 0, 0, 0, 1, 1, 1, 1, 1, 1, 1, 1, 1, 1, 1, 1, 1, 1, 1, 1, 1, 1, 1, 1, 1, 1, 1, 1, 1, 1, 1, 1, 1, 1, 1, 1, 1, 1, 1, 1, 1, 1, 1, 1, 1, 1, 1, 1, 1, 1, 1, 1, 0, 0, 0, 0, 0, 0, 0, 0, 0, 0, 0, 0, 0, 0, 0, 0, 0, 0, 0, 0, 0, 0, 0, 0, 0, 0, 0, 0, 0, 0, 0, 0, 0, 0, 0, 0, 0, 0, 0, 0, 0, 0, 1, 1, 1, 1, 1, 1, 0, 0, 0, 0, 0, 0, 0, 0, 0, 0, 0, 0, 0, 0, 0, 0, 0, 0, 0, 0, 1, 1, 1, 1, 1, 1, 0, 0, 0, 0, 0, 0, 0, 0, 0, 0, 0, 0, 0, 0, 0, 0, 0, 0, 0, 0, 1, 1, 1, 1, 1, 1, 0, 0, 0, 0, 0, 0, 0, 0, 0, 0, 0, 0, 0, 0, 0, 0, 0, 0, 0, 0, 1, 1, 1, 1, 1, 1, 0, 0, 0, 0, 0, 0, 0, 0, 0, 0, 0, 0, 0, 0, 0, 0, 0, 0, 0, 0, 1, 1, 1, 1, 1, 1, 0, 0, 0, 0, 0, 0, 0, 0, 0, 0, 0, 0, 0, 0, 0, 0, 0, 0, 0, 0, 1, 1, 1, 1, 1, 1, 0, 0, 0, 0, 0, 0, 0, 0, 0, 0, 0, 0, 0, 0, 0, 0, 0, 0, 0, 0, 1, 1, 1, 1, 1, 1, 0, 0])
me_cylinder.use_remesh_preserve_volume = False
me_cylinder.use_remesh_preserve_attributes = False
me_cylinder.use_mirror_vertex_groups = False
me_cylinder.update()
me_plane = bpy.data.meshes.new('Plane')
me_plane.from_pydata([(-3.048, -3.048, 0.0), (3.048, -3.048, 0.0), (-3.048, 3.048, 0.0), (3.048, 3.048, 0.0)], [], [(0, 1, 3, 2)])
me_plane.use_remesh_preserve_volume = False
me_plane.use_remesh_preserve_attributes = False
me_plane.use_mirror_vertex_groups = False
me_plane.update()

# ---- objects
ob_fire_hydrant = bpy.data.objects.new('fire hydrant', me_cylinder)
ob_plane = bpy.data.objects.new('Plane', me_plane)
ob_lamp = bpy.data.objects.new('Lamp', light_lamp)
ob_camera = bpy.data.objects.new('Camera', cam_camera)

# ---- transforms, parenting, visibility, modifiers, constraints
ob_fire_hydrant.location = (0.0, 0.0, 0.0)
ob_fire_hydrant.lineart.crease_threshold = 0.0
ob_plane.location = (0.0, 0.0, 0.0)
ob_plane.lineart.crease_threshold = 0.0
ob_lamp.location = (1.829, 1.219, 2.743)
ob_lamp.rotation_euler = (0.6503, 0.05522, 1.866)
ob_lamp.lock_rotations_4d = False
ob_lamp.empty_display_type = 'ARROWS'
ob_lamp.color = (0.0, 0.0, 0.0, 0.0)
ob_lamp.lineart.crease_threshold = 0.0
ob_camera.location = (5.486, -4.877, 3.962)
ob_camera.rotation_euler = (1.109, 0.01082, 0.8149)
ob_camera.lock_rotations_4d = False
ob_camera.empty_display_type = 'ARROWS'
ob_camera.color = (0.0, 0.0, 0.0, 0.0)
ob_camera.display_type = 'WIRE'
ob_camera.lineart.crease_threshold = 0.0

# ---- collection membership
col_collection_1.objects.link(ob_fire_hydrant)
col_collection_1.objects.link(ob_plane)
col_collection_1.objects.link(ob_lamp)
col_collection_1.objects.link(ob_camera)

# ---- scene / render settings (as saved in the file)
scene.camera = ob_camera
scene.frame_start = 1; scene.frame_end = 250; scene.frame_set(1)
scene.render.engine = 'CYCLES'
scene.render.image_settings.compression = 25
scene.render.resolution_x = 1280
scene.render.resolution_y = 720
scene.render.fps = 25
scene.render.dither_intensity = 0.0
scene.render.film_transparent = True
scene.render.use_stamp_lens = True
scene.cycles.use_denoising = False
scene.cycles.samples = 10
scene.cycles.sampling_pattern = 'TABULATED_SOBOL'
scene.cycles.light_sampling_threshold = 0.0
scene.cycles.use_adaptive_sampling = False
scene.cycles.use_light_tree = False
scene.cycles.blur_glossy = 0.0
scene.cycles.pixel_filter_type = 'GAUSSIAN'
scene.cycles.sample_clamp_indirect = 0.0
scene.view_settings.view_transform = 'Standard'
bpy.context.view_layer.update()
